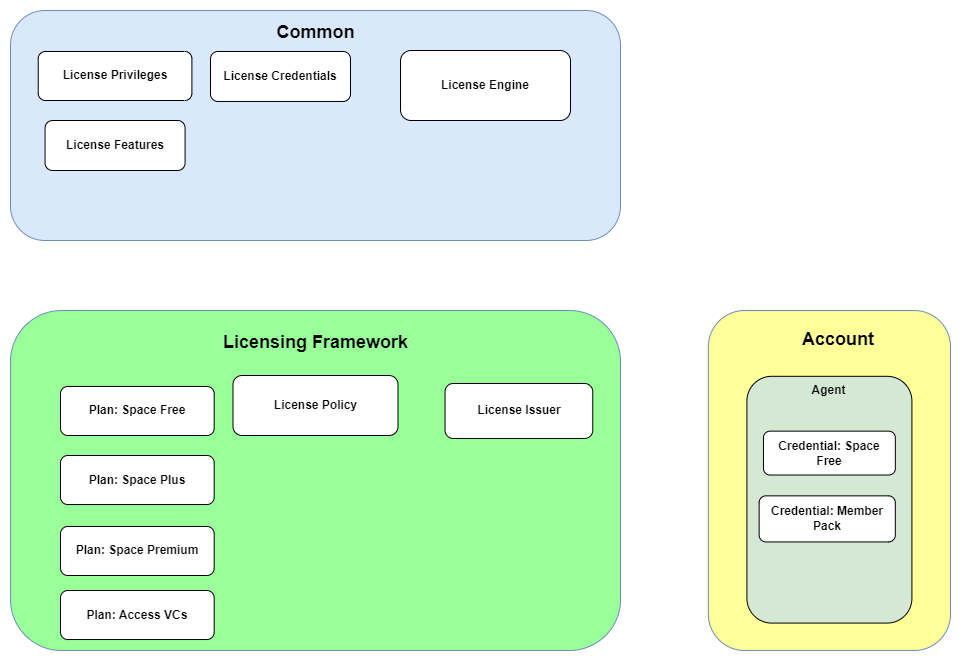

The diagram above was exported from draw.io. Its source (the exported page's mxGraphModel, read from the mxfile embedded in the PNG):
<mxGraphModel dx="973" dy="1468" grid="1" gridSize="10" guides="1" tooltips="1" connect="1" arrows="1" fold="1" page="1" pageScale="1" pageWidth="827" pageHeight="1169" math="0" shadow="0">
  <root>
    <mxCell id="0" />
    <mxCell id="1" parent="0" />
    <mxCell id="c3olkH4ifevDVTikjdGX-7" value="" style="group" vertex="1" connectable="0" parent="1">
      <mxGeometry x="90" y="700" width="610" height="230" as="geometry" />
    </mxCell>
    <mxCell id="c3olkH4ifevDVTikjdGX-8" value="" style="rounded=1;whiteSpace=wrap;html=1;fillColor=#dae8fc;strokeColor=#6c8ebf;" vertex="1" parent="c3olkH4ifevDVTikjdGX-7">
      <mxGeometry width="610.0000000000001" height="230" as="geometry" />
    </mxCell>
    <mxCell id="c3olkH4ifevDVTikjdGX-10" value="&lt;b&gt;&lt;font style=&quot;font-size: 18px&quot;&gt;Common&lt;/font&gt;&lt;/b&gt;" style="text;html=1;strokeColor=none;fillColor=none;align=center;verticalAlign=middle;whiteSpace=wrap;rounded=0;" vertex="1" parent="c3olkH4ifevDVTikjdGX-7">
      <mxGeometry x="27.72727272727273" y="10.952380952380953" width="554.5454545454546" height="21.904761904761905" as="geometry" />
    </mxCell>
    <mxCell id="c3olkH4ifevDVTikjdGX-9" value="&lt;div&gt;&lt;div&gt;&lt;b&gt;License Privileges&lt;/b&gt;&lt;/div&gt;&lt;/div&gt;" style="rounded=1;whiteSpace=wrap;html=1;" vertex="1" parent="c3olkH4ifevDVTikjdGX-7">
      <mxGeometry x="27.73" y="40.97" width="153.67" height="49.03" as="geometry" />
    </mxCell>
    <mxCell id="c3olkH4ifevDVTikjdGX-25" value="&lt;div&gt;&lt;div&gt;&lt;b&gt;License Credentials&lt;/b&gt;&lt;/div&gt;&lt;/div&gt;" style="rounded=1;whiteSpace=wrap;html=1;" vertex="1" parent="c3olkH4ifevDVTikjdGX-7">
      <mxGeometry x="200" y="40.97000000000003" width="140" height="50" as="geometry" />
    </mxCell>
    <mxCell id="c3olkH4ifevDVTikjdGX-26" value="&lt;div&gt;&lt;div&gt;&lt;b&gt;License Features&lt;/b&gt;&lt;/div&gt;&lt;/div&gt;" style="rounded=1;whiteSpace=wrap;html=1;" vertex="1" parent="c3olkH4ifevDVTikjdGX-7">
      <mxGeometry x="34.56999999999999" y="110" width="140" height="50" as="geometry" />
    </mxCell>
    <mxCell id="c3olkH4ifevDVTikjdGX-27" value="&lt;div&gt;&lt;div&gt;&lt;b&gt;License Engine&lt;/b&gt;&lt;/div&gt;&lt;/div&gt;" style="rounded=1;whiteSpace=wrap;html=1;" vertex="1" parent="c3olkH4ifevDVTikjdGX-7">
      <mxGeometry x="390" y="40" width="170" height="70" as="geometry" />
    </mxCell>
    <mxCell id="c3olkH4ifevDVTikjdGX-28" value="" style="group" vertex="1" connectable="0" parent="1">
      <mxGeometry x="90" y="1000" width="610" height="340" as="geometry" />
    </mxCell>
    <mxCell id="c3olkH4ifevDVTikjdGX-29" value="" style="rounded=1;whiteSpace=wrap;html=1;fillColor=#99FF99;strokeColor=#6c8ebf;" vertex="1" parent="c3olkH4ifevDVTikjdGX-28">
      <mxGeometry width="610.0000000000001" height="340" as="geometry" />
    </mxCell>
    <mxCell id="c3olkH4ifevDVTikjdGX-30" value="&lt;b&gt;&lt;font style=&quot;font-size: 18px&quot;&gt;Licensing Framework&lt;/font&gt;&lt;/b&gt;" style="text;html=1;strokeColor=none;fillColor=none;align=center;verticalAlign=middle;whiteSpace=wrap;rounded=0;" vertex="1" parent="c3olkH4ifevDVTikjdGX-28">
      <mxGeometry x="27.72727272727273" y="16.19047619047619" width="554.5454545454546" height="32.38095238095238" as="geometry" />
    </mxCell>
    <mxCell id="c3olkH4ifevDVTikjdGX-31" value="&lt;b&gt;Plan: Space Free&lt;/b&gt;" style="rounded=1;whiteSpace=wrap;html=1;" vertex="1" parent="c3olkH4ifevDVTikjdGX-28">
      <mxGeometry x="50" y="75.97000000000003" width="153.67" height="49.03" as="geometry" />
    </mxCell>
    <mxCell id="c3olkH4ifevDVTikjdGX-32" value="&lt;div&gt;&lt;div&gt;&lt;b&gt;License Policy&lt;/b&gt;&lt;/div&gt;&lt;/div&gt;" style="rounded=1;whiteSpace=wrap;html=1;" vertex="1" parent="c3olkH4ifevDVTikjdGX-28">
      <mxGeometry x="222.5" y="65" width="165" height="60" as="geometry" />
    </mxCell>
    <mxCell id="c3olkH4ifevDVTikjdGX-34" value="&lt;div&gt;&lt;div&gt;&lt;b&gt;License Issuer&lt;/b&gt;&lt;/div&gt;&lt;/div&gt;" style="rounded=1;whiteSpace=wrap;html=1;" vertex="1" parent="c3olkH4ifevDVTikjdGX-28">
      <mxGeometry x="434.53999999999996" y="72.99" width="147.73" height="55" as="geometry" />
    </mxCell>
    <mxCell id="c3olkH4ifevDVTikjdGX-35" value="&lt;b&gt;Plan: Space Plus&lt;/b&gt;" style="rounded=1;whiteSpace=wrap;html=1;" vertex="1" parent="c3olkH4ifevDVTikjdGX-28">
      <mxGeometry x="50" y="145" width="153.67" height="49.03" as="geometry" />
    </mxCell>
    <mxCell id="c3olkH4ifevDVTikjdGX-36" value="&lt;b&gt;Plan: Space Premium&lt;/b&gt;" style="rounded=1;whiteSpace=wrap;html=1;" vertex="1" parent="c3olkH4ifevDVTikjdGX-28">
      <mxGeometry x="50" y="215.97000000000003" width="153.67" height="49.03" as="geometry" />
    </mxCell>
    <mxCell id="c3olkH4ifevDVTikjdGX-37" value="&lt;b&gt;Plan: Access VCs&lt;/b&gt;" style="rounded=1;whiteSpace=wrap;html=1;" vertex="1" parent="c3olkH4ifevDVTikjdGX-28">
      <mxGeometry x="50" y="280" width="153.67" height="49.03" as="geometry" />
    </mxCell>
    <mxCell id="c3olkH4ifevDVTikjdGX-38" value="" style="group" vertex="1" connectable="0" parent="1">
      <mxGeometry x="790" y="1000" width="240" height="340" as="geometry" />
    </mxCell>
    <mxCell id="c3olkH4ifevDVTikjdGX-39" value="" style="rounded=1;whiteSpace=wrap;html=1;fillColor=#FFFF99;strokeColor=#6c8ebf;" vertex="1" parent="c3olkH4ifevDVTikjdGX-38">
      <mxGeometry x="-2.18" width="242.18" height="340" as="geometry" />
    </mxCell>
    <mxCell id="c3olkH4ifevDVTikjdGX-40" value="&lt;b&gt;&lt;font style=&quot;font-size: 18px&quot;&gt;Account&lt;/font&gt;&lt;/b&gt;" style="text;html=1;strokeColor=none;fillColor=none;align=center;verticalAlign=middle;whiteSpace=wrap;rounded=0;" vertex="1" parent="c3olkH4ifevDVTikjdGX-38">
      <mxGeometry x="57.5" y="10.96774193548387" width="140" height="35.513548387096776" as="geometry" />
    </mxCell>
    <mxCell id="c3olkH4ifevDVTikjdGX-42" value="&lt;div&gt;&lt;div&gt;&lt;b&gt;Agent&lt;/b&gt;&lt;/div&gt;&lt;/div&gt;" style="rounded=1;whiteSpace=wrap;html=1;verticalAlign=top;fillColor=#D5E8D4;" vertex="1" parent="c3olkH4ifevDVTikjdGX-38">
      <mxGeometry x="36.40999999999997" y="65.80645161290322" width="165" height="246.77419354838707" as="geometry" />
    </mxCell>
    <mxCell id="c3olkH4ifevDVTikjdGX-41" value="&lt;b&gt;Credential: Space Free&lt;/b&gt;" style="rounded=1;whiteSpace=wrap;html=1;" vertex="1" parent="c3olkH4ifevDVTikjdGX-38">
      <mxGeometry x="52.989999999999895" y="120.64516129032258" width="131.83" height="43.87096774193548" as="geometry" />
    </mxCell>
    <mxCell id="c3olkH4ifevDVTikjdGX-44" value="&lt;b&gt;Credential: Member Pack&lt;/b&gt;" style="rounded=1;whiteSpace=wrap;html=1;" vertex="1" parent="c3olkH4ifevDVTikjdGX-38">
      <mxGeometry x="48.65000000000009" y="185.3548387096774" width="136.17" height="46.07548387096774" as="geometry" />
    </mxCell>
  </root>
</mxGraphModel>